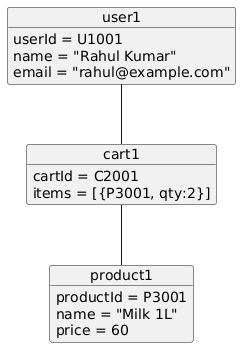

The diagram above was rendered by PlantUML. Its source (embedded in the PNG):
@startuml
object user1 {
  userId = U1001
  name = "Rahul Kumar"
  email = "rahul@example.com"
}
object cart1 {
  cartId = C2001
  items = [{P3001, qty:2}]
}
object product1 {
  productId = P3001
  name = "Milk 1L"
  price = 60
}
user1 -- cart1
cart1 -- product1
@enduml